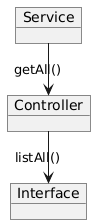

The diagram above was rendered by PlantUML. Its source (embedded in the PNG):
@startuml
left to right direction

object Interface
object Controller
object Service

Controller -> Interface : listAll()
Service -> Controller : getAll()
@enduml